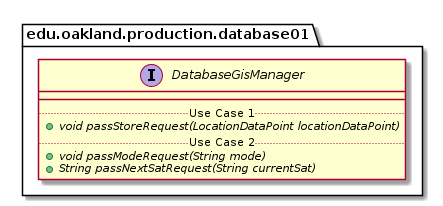

The diagram above was rendered by PlantUML. Its source (embedded in the PNG):
@startuml DatabaseGisManager

package edu.oakland.production.database01 {
    interface DatabaseGisManager {
        __
        .. Use Case 1 ..
        {abstract} + void passStoreRequest(LocationDataPoint locationDataPoint)
        .. Use Case 2 ..
        {abstract} + void passModeRequest(String mode)
        {abstract} + String passNextSatRequest(String currentSat)
    }
}

@enduml